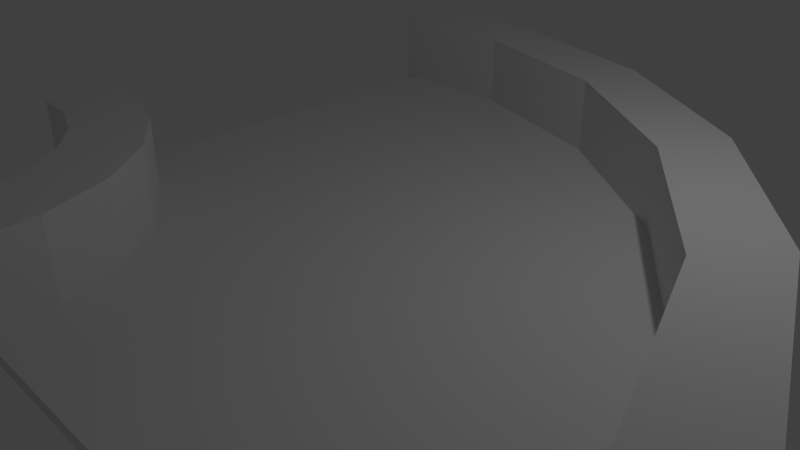 # Source: RoadCurve.blend  (saved by Blender 2.70.0; exported with 4.5.12 LTS)
import bpy
from mathutils import Matrix  # noqa: F401  (used for matrix-valued properties, if any)

bpy.ops.wm.read_factory_settings(use_empty=True)
scene = bpy.context.scene
scene.name = 'Scene'

# ---- collections
col_collection_1 = bpy.data.collections.new('Collection 1'); scene.collection.children.link(col_collection_1)

# ---- world
world_world = bpy.data.worlds.new('World'); scene.world = world_world
world_world.color = (0.05088, 0.05088, 0.05088)
world_world.use_sun_shadow = False
world_world.sun_shadow_jitter_overblur = 0.0
world_world.cycles.sampling_method = 'MANUAL'
world_world.cycles.sample_map_resolution = 256

# ---- cameras
cam_camera = bpy.data.cameras.new('Camera')
cam_camera.clip_end = 100.0
cam_camera.lens = 35.0
cam_camera.sensor_width = 32.0
cam_camera.sensor_height = 18.0
cam_camera.ortho_scale = 7.314
cam_camera.dof.focus_distance = 0.0
cam_camera.dof.aperture_fstop = 128.0

# ---- lights
light_lamp = bpy.data.lights.new('Lamp', 'POINT')
light_lamp.transmission_factor = 0.0
light_lamp.cutoff_distance = 30.0
light_lamp.energy = 100.0
light_lamp.shadow_buffer_clip_start = 1.001
light_lamp.shadow_soft_size = 0.1
light_lamp.shadow_maximum_resolution = 0.006
light_lamp.use_absolute_resolution = True
light_lamp.cycles.use_multiple_importance_sampling = False

# ---- meshes
me_cube_002 = bpy.data.meshes.new('Cube.002')
me_cube_002.from_pydata([(-4.151, -0.4038, -1.823), (-4.141, 1.264, -1.83), (1.629, -4.683, -1.83), (0.04788, -4.687, -1.823), (-4.151, -0.4038, -0.6449), (-4.141, 1.264, -0.6374), (1.629, -4.683, -0.6374), (0.04788, -4.687, -0.6449), (-2.985, 1.195, -0.6374), (-1.465, 0.7032, -0.6374), (-0.1442, -0.2218, -0.6374), (0.8643, -1.503, -0.6374), (1.473, -3.034, -0.6374), (1.473, -3.034, -1.83), (0.8643, -1.503, -1.83), (-0.1442, -0.2218, -1.83), (-1.465, 0.7032, -1.83), (-2.985, 1.195, -1.83), (-0.05767, -3.673, -0.6449), (-0.4814, -2.512, -0.6449), (-1.186, -1.539, -0.6449), (-2.111, -0.8348, -0.6449), (-3.176, -0.4586, -0.6449), (-3.176, -0.4586, -1.823), (-2.111, -0.8348, -1.823), (-1.186, -1.539, -1.823), (-0.4814, -2.512, -1.823), (-0.05767, -3.673, -1.823)], [], [(4, 5, 1, 0), (12, 6, 2, 13), (6, 7, 3, 2), (22, 4, 0, 23), (27, 13, 2, 3), (22, 8, 5, 4), (5, 8, 17, 1), (8, 9, 16, 17), (9, 10, 15, 16), (10, 11, 14, 15), (11, 12, 13, 14), (7, 18, 27, 3), (18, 19, 26, 27), (19, 20, 25, 26), (20, 21, 24, 25), (21, 22, 23, 24), (0, 1, 17, 23), (23, 17, 16, 24), (24, 16, 15, 25), (25, 15, 14, 26), (26, 14, 13, 27), (7, 6, 12, 18), (18, 12, 11, 19), (19, 11, 10, 20), (20, 10, 9, 21), (21, 9, 8, 22)])
me_cube_002.use_remesh_preserve_volume = False
me_cube_002.use_remesh_preserve_attributes = False
me_cube_002.use_mirror_vertex_groups = False
me_cube_002.update()
me_cube_000 = bpy.data.meshes.new('Cube.000')
me_cube_000.from_pydata([(-4.135, 0.7101, -1.823), (-4.141, 1.264, -1.83), (1.629, -4.683, -1.83), (1.156, -4.687, -1.823), (-4.135, 0.7101, -0.6449), (-4.141, 1.264, -0.6374), (1.629, -4.683, -0.6374), (1.156, -4.687, -0.6449), (-2.985, 1.195, -0.6374), (-1.465, 0.7032, -0.6374), (-0.1442, -0.2218, -0.6374), (0.8643, -1.503, -0.6374), (1.473, -3.034, -0.6374), (1.473, -3.034, -1.83), (0.8643, -1.503, -1.83), (-0.1442, -0.2218, -1.83), (-1.465, 0.7032, -1.83), (-2.985, 1.195, -1.83), (1.023, -3.409, -0.6449), (0.4891, -1.947, -0.6449), (-0.3988, -0.7201, -0.6449), (-1.564, 0.167, -0.6449), (-2.906, 0.641, -0.6449), (-2.906, 0.641, -1.823), (-1.564, 0.167, -1.823), (-0.3988, -0.7201, -1.823), (0.4891, -1.947, -1.823), (1.023, -3.409, -1.823)], [], [(4, 5, 1, 0), (12, 6, 2, 13), (6, 7, 3, 2), (22, 4, 0, 23), (27, 13, 2, 3), (22, 8, 5, 4), (5, 8, 17, 1), (8, 9, 16, 17), (9, 10, 15, 16), (10, 11, 14, 15), (11, 12, 13, 14), (7, 18, 27, 3), (18, 19, 26, 27), (19, 20, 25, 26), (20, 21, 24, 25), (21, 22, 23, 24), (0, 1, 17, 23), (23, 17, 16, 24), (24, 16, 15, 25), (25, 15, 14, 26), (26, 14, 13, 27), (7, 6, 12, 18), (18, 12, 11, 19), (19, 11, 10, 20), (20, 10, 9, 21), (21, 9, 8, 22)])
me_cube_000.use_remesh_preserve_volume = False
me_cube_000.use_remesh_preserve_attributes = False
me_cube_000.use_mirror_vertex_groups = False
me_cube_000.update()
me_cube_001 = bpy.data.meshes.new('Cube.001')
me_cube_001.from_pydata([(-3.975, -1.367, 0.4617), (-3.947, 4.555, 0.4617), (5.225, -4.598, 0.4617), (-0.9554, -4.603, 0.4617), (-3.975, -1.367, 0.6113), (-3.947, 4.555, 0.6113), (5.225, -4.598, 0.6113), (-0.9554, -4.603, 0.6113), (-2.11, 4.448, 0.6113), (0.3062, 3.692, 0.6113), (2.406, 2.268, 0.6113), (4.009, 0.2959, 0.6113), (4.976, -2.059, 0.6113), (4.976, -2.059, 0.4617), (4.009, 0.2959, 0.4617), (2.406, 2.268, 0.4617), (0.3062, 3.692, 0.4617), (-2.11, 4.448, 0.4617), (-1.033, -3.708, 0.6113), (-1.347, -2.877, 0.6113), (-1.868, -2.18, 0.6113), (-2.552, -1.676, 0.6113), (-3.339, -1.406, 0.6113), (-3.339, -1.406, 0.4617), (-2.552, -1.676, 0.4617), (-1.868, -2.18, 0.4617), (-1.347, -2.877, 0.4617), (-1.033, -3.708, 0.4617)], [], [(4, 5, 1, 0), (12, 6, 2, 13), (6, 7, 3, 2), (22, 4, 0, 23), (27, 13, 2, 3), (22, 8, 5, 4), (5, 8, 17, 1), (8, 9, 16, 17), (9, 10, 15, 16), (10, 11, 14, 15), (11, 12, 13, 14), (7, 18, 27, 3), (18, 19, 26, 27), (19, 20, 25, 26), (20, 21, 24, 25), (21, 22, 23, 24), (0, 1, 17, 23), (23, 17, 16, 24), (24, 16, 15, 25), (25, 15, 14, 26), (26, 14, 13, 27), (7, 6, 12, 18), (18, 12, 11, 19), (19, 11, 10, 20), (20, 10, 9, 21), (21, 9, 8, 22)])
me_cube_001.use_remesh_preserve_volume = False
me_cube_001.use_remesh_preserve_attributes = False
me_cube_001.use_mirror_vertex_groups = False
me_cube_001.update()

# ---- objects
ob_cube_002 = bpy.data.objects.new('Cube.002', me_cube_002)
ob_cube_000 = bpy.data.objects.new('Cube.000', me_cube_000)
ob_cube_001 = bpy.data.objects.new('Cube.001', me_cube_001)
ob_lamp = bpy.data.objects.new('Lamp', light_lamp)
ob_camera = bpy.data.objects.new('Camera', cam_camera)

# ---- transforms, parenting, visibility, modifiers, constraints
ob_cube_002.location = (-1.465, -2.036, 1.827)
ob_cube_002.scale = (0.6124, 0.5817, 1.0)
ob_cube_002.lineart.crease_threshold = 0.0
ob_cube_000.location = (3.38, 3.247, 1.827)
ob_cube_000.scale = (1.79, 1.7, 1.0)
ob_cube_000.lineart.crease_threshold = 0.0
ob_cube_001.location = (0.2257, 0.0, -0.4685)
ob_cube_001.lineart.crease_threshold = 0.0
ob_lamp.location = (4.076, 1.005, 5.435)
ob_lamp.rotation_euler = (0.6503, 0.05522, 1.866)
ob_lamp.lock_rotations_4d = False
ob_lamp.empty_display_type = 'ARROWS'
ob_lamp.color = (0.0, 0.0, 0.0, 0.0)
ob_lamp.lineart.crease_threshold = 0.0
ob_camera.location = (7.481, -6.508, 4.875)
ob_camera.rotation_euler = (1.109, 0.01082, 0.8149)
ob_camera.lock_rotations_4d = False
ob_camera.empty_display_type = 'ARROWS'
ob_camera.color = (0.0, 0.0, 0.0, 0.0)
ob_camera.display_type = 'WIRE'
ob_camera.lineart.crease_threshold = 0.0

# ---- collection membership
col_collection_1.objects.link(ob_cube_002)
col_collection_1.objects.link(ob_cube_000)
col_collection_1.objects.link(ob_cube_001)
col_collection_1.objects.link(ob_lamp)
col_collection_1.objects.link(ob_camera)

# ---- scene / render settings (as saved in the file)
scene.camera = ob_camera
scene.frame_start = 1; scene.frame_end = 250; scene.frame_set(1)
scene.render.engine = 'BLENDER_EEVEE_NEXT'
scene.render.resolution_percentage = 50
scene.render.dither_intensity = 0.0
scene.cycles.use_denoising = False
scene.cycles.samples = 10
scene.cycles.sampling_pattern = 'TABULATED_SOBOL'
scene.cycles.light_sampling_threshold = 0.0
scene.cycles.use_adaptive_sampling = False
scene.cycles.use_light_tree = False
scene.cycles.blur_glossy = 0.0
scene.cycles.volume_bounces = 1
scene.cycles.pixel_filter_type = 'GAUSSIAN'
scene.cycles.sample_clamp_indirect = 0.0
scene.view_settings.view_transform = 'Standard'
bpy.context.view_layer.update()

